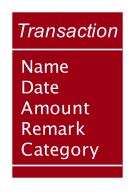

The diagram above was rendered by PlantUML. Its source (embedded in the PNG):
@startuml








skinparam BackgroundColor #FFFFFFF

skinparam Shadowing false

skinparam Class {
    FontColor #FFFFFF
    BorderThickness 1
    BorderColor #FFFFFF
    StereotypeFontColor #FFFFFF
    FontName Arial
}

skinparam Actor {
    BorderColor #000000
    Color #000000
    FontName Arial
}

skinparam Sequence {
    MessageAlign center
    BoxFontSize 15
    BoxPadding 0
    BoxFontColor #FFFFFF
    FontName Arial
}

skinparam Participant {
    FontColor #FFFFFFF
    Padding 20
}

skinparam MinClassWidth 50
skinparam ParticipantPadding 10
skinparam Shadowing false
skinparam DefaultTextAlignment center
skinparam packageStyle Rectangle

hide footbox
hide members
hide circle
skinparam classBackgroundColor #9D0012
show members
abstract class Transaction {
    <color:#white>Name
    <color:#white>Date
    <color:#white>Amount
    <color:#white>Remark
    <color:#white>Category

}

@enduml